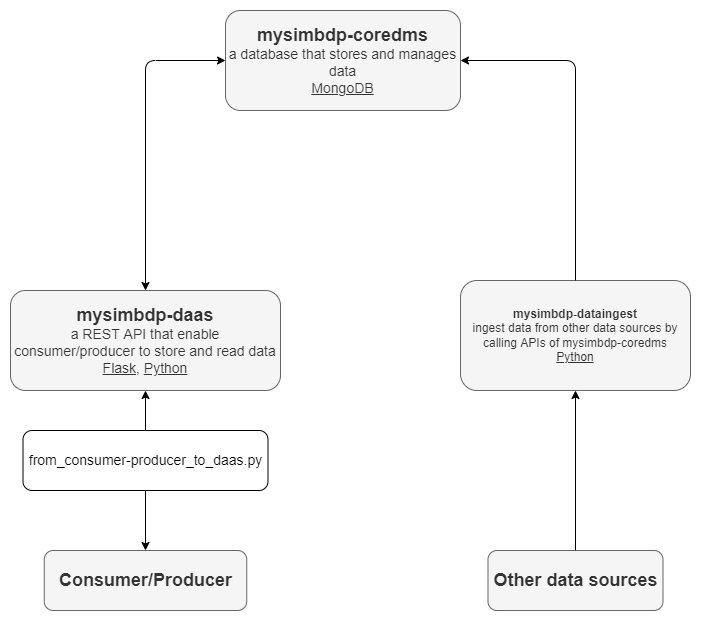

The diagram above was exported from draw.io. Its source (the exported page's mxGraphModel, read from the mxfile embedded in the PNG):
<mxGraphModel dx="1422" dy="800" grid="1" gridSize="10" guides="1" tooltips="1" connect="1" arrows="1" fold="1" page="1" pageScale="1" pageWidth="850" pageHeight="1100" math="0" shadow="0">
  <root>
    <mxCell id="0" />
    <mxCell id="1" parent="0" />
    <mxCell id="StE1yrhgnYrNPOUx6Oai-1" value="&lt;b&gt;&lt;font style=&quot;font-size: 18px&quot;&gt;Consumer/Producer&lt;/font&gt;&lt;/b&gt;" style="rounded=1;whiteSpace=wrap;html=1;fillColor=#f5f5f5;fontColor=#333333;strokeColor=#666666;" vertex="1" parent="1">
      <mxGeometry x="143.75" y="600" width="202.5" height="60" as="geometry" />
    </mxCell>
    <mxCell id="StE1yrhgnYrNPOUx6Oai-2" value="&lt;b&gt;&lt;font style=&quot;font-size: 18px&quot;&gt;Other data sources&lt;/font&gt;&lt;/b&gt;" style="rounded=1;whiteSpace=wrap;html=1;fillColor=#f5f5f5;fontColor=#333333;strokeColor=#666666;" vertex="1" parent="1">
      <mxGeometry x="587.5" y="600" width="175" height="60" as="geometry" />
    </mxCell>
    <mxCell id="StE1yrhgnYrNPOUx6Oai-3" value="&lt;b&gt;&lt;font style=&quot;font-size: 18px&quot;&gt;mysimbdp-daas&lt;/font&gt;&lt;/b&gt;&lt;br&gt;&lt;font style=&quot;font-size: 14px&quot;&gt;a REST API that enable consumer/producer to store and read data&lt;br&gt;&lt;u&gt;Flask&lt;/u&gt;, &lt;u&gt;Python&lt;/u&gt;&lt;/font&gt;" style="rounded=1;whiteSpace=wrap;html=1;fillColor=#f5f5f5;fontColor=#333333;strokeColor=#666666;" vertex="1" parent="1">
      <mxGeometry x="110" y="340" width="270" height="100" as="geometry" />
    </mxCell>
    <mxCell id="StE1yrhgnYrNPOUx6Oai-4" value="&lt;font style=&quot;font-size: 14px&quot;&gt;&lt;b&gt;&lt;font style=&quot;font-size: 18px&quot;&gt;mysimbdp-coredms&lt;/font&gt;&lt;/b&gt;&lt;br&gt;&lt;span&gt;a database that stores and manages data&lt;/span&gt;&lt;br&gt;&lt;u&gt;MongoDB&lt;/u&gt;&lt;/font&gt;" style="rounded=1;whiteSpace=wrap;html=1;fillColor=#f5f5f5;fontColor=#333333;strokeColor=#666666;" vertex="1" parent="1">
      <mxGeometry x="325" y="60" width="235" height="100" as="geometry" />
    </mxCell>
    <mxCell id="StE1yrhgnYrNPOUx6Oai-5" value="&lt;b&gt;mysimbdp-dataingest&lt;/b&gt;&lt;br&gt;ingest data from other data sources by calling APIs of mysimbdp-coredms&lt;br&gt;&lt;u&gt;Python&lt;/u&gt;" style="rounded=1;whiteSpace=wrap;html=1;fillColor=#f5f5f5;fontColor=#333333;strokeColor=#666666;" vertex="1" parent="1">
      <mxGeometry x="560" y="330" width="230" height="110" as="geometry" />
    </mxCell>
    <mxCell id="StE1yrhgnYrNPOUx6Oai-8" value="" style="endArrow=classic;html=1;rounded=0;exitX=0.5;exitY=0;exitDx=0;exitDy=0;entryX=0.5;entryY=1;entryDx=0;entryDy=0;" edge="1" parent="1" source="StE1yrhgnYrNPOUx6Oai-2" target="StE1yrhgnYrNPOUx6Oai-5">
      <mxGeometry width="50" height="50" relative="1" as="geometry">
        <mxPoint x="400" y="430" as="sourcePoint" />
        <mxPoint x="450" y="380" as="targetPoint" />
      </mxGeometry>
    </mxCell>
    <mxCell id="StE1yrhgnYrNPOUx6Oai-11" value="" style="endArrow=classic;html=1;rounded=1;exitX=0.5;exitY=0;exitDx=0;exitDy=0;entryX=1;entryY=0.5;entryDx=0;entryDy=0;" edge="1" parent="1" source="StE1yrhgnYrNPOUx6Oai-5" target="StE1yrhgnYrNPOUx6Oai-4">
      <mxGeometry width="50" height="50" relative="1" as="geometry">
        <mxPoint x="400" y="430" as="sourcePoint" />
        <mxPoint x="450" y="380" as="targetPoint" />
        <Array as="points">
          <mxPoint x="675" y="110" />
        </Array>
      </mxGeometry>
    </mxCell>
    <mxCell id="StE1yrhgnYrNPOUx6Oai-12" value="" style="endArrow=classic;startArrow=classic;html=1;rounded=1;exitX=0.5;exitY=0;exitDx=0;exitDy=0;entryX=0.5;entryY=1;entryDx=0;entryDy=0;" edge="1" parent="1" source="StE1yrhgnYrNPOUx6Oai-1" target="StE1yrhgnYrNPOUx6Oai-3">
      <mxGeometry width="50" height="50" relative="1" as="geometry">
        <mxPoint x="400" y="430" as="sourcePoint" />
        <mxPoint x="450" y="380" as="targetPoint" />
      </mxGeometry>
    </mxCell>
    <mxCell id="StE1yrhgnYrNPOUx6Oai-7" value="&lt;font style=&quot;font-size: 14px&quot;&gt;from_consumer-producer_to_daas.py&lt;/font&gt;" style="rounded=1;whiteSpace=wrap;html=1;" vertex="1" parent="1">
      <mxGeometry x="122.5" y="480" width="245" height="60" as="geometry" />
    </mxCell>
    <mxCell id="StE1yrhgnYrNPOUx6Oai-13" value="" style="endArrow=classic;startArrow=classic;html=1;rounded=1;exitX=0.5;exitY=0;exitDx=0;exitDy=0;entryX=0;entryY=0.5;entryDx=0;entryDy=0;" edge="1" parent="1" source="StE1yrhgnYrNPOUx6Oai-3" target="StE1yrhgnYrNPOUx6Oai-4">
      <mxGeometry width="50" height="50" relative="1" as="geometry">
        <mxPoint x="400" y="330" as="sourcePoint" />
        <mxPoint x="450" y="280" as="targetPoint" />
        <Array as="points">
          <mxPoint x="245" y="110" />
        </Array>
      </mxGeometry>
    </mxCell>
  </root>
</mxGraphModel>